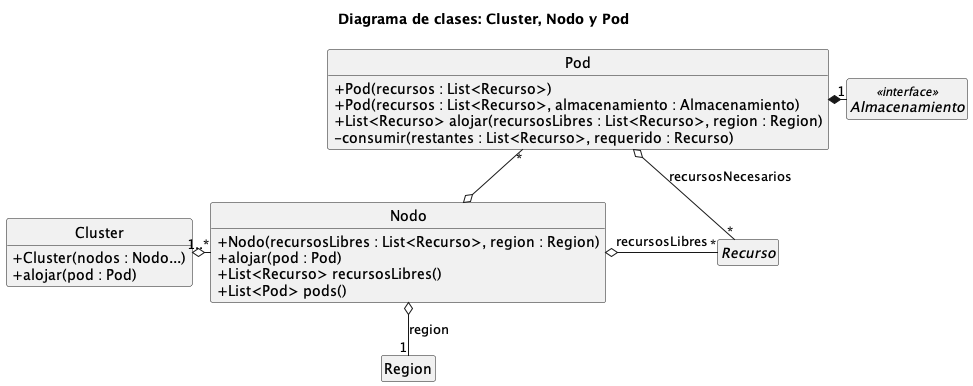

The diagram above was rendered by PlantUML. Its source (embedded in the PNG):
@startuml
!pragma layout smetana
skinparam style strictuml
skinparam classAttributeIconSize 0
hide circle
hide empty members

title Diagrama de clases: Cluster, Nodo y Pod

class Cluster {
    + Cluster(nodos : Nodo...)
    + alojar(pod : Pod)
}

class Nodo {
    + Nodo(recursosLibres : List<Recurso>, region : Region)
    + alojar(pod : Pod)
    + List<Recurso> recursosLibres()
    + List<Pod> pods()
}

class Pod {
    + Pod(recursos : List<Recurso>)
    + Pod(recursos : List<Recurso>, almacenamiento : Almacenamiento)
    + List<Recurso> alojar(recursosLibres : List<Recurso>, region : Region)
    - consumir(restantes : List<Recurso>, requerido : Recurso)
}

' Tipos detallados en dc_02_recursos y dc_03_almacenamiento
abstract class Recurso
class Region
interface Almacenamiento <<interface>>

Cluster o- "1..*" Nodo

Pod "*" --o Nodo
Nodo o- "*" Recurso: "recursosLibres"
Nodo o-- "1" Region: "region"

Pod o-- "*" Recurso: "recursosNecesarios"
Pod *- "1" Almacenamiento

@enduml